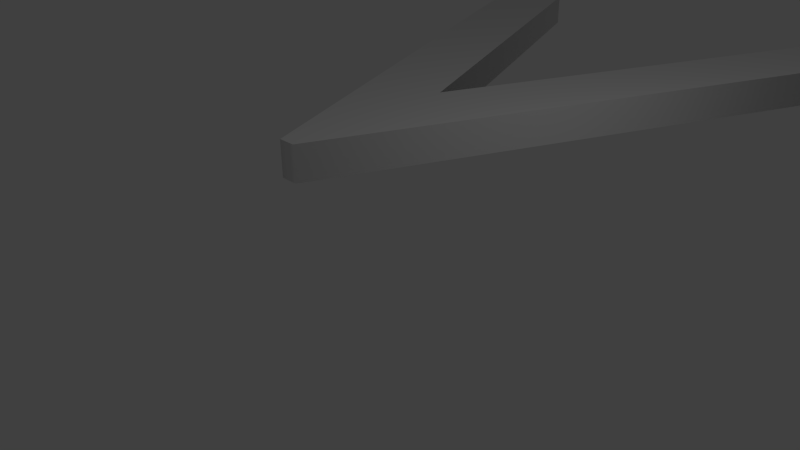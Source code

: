 # Source: TextModels.blend  (saved by Blender 2.63.0; exported with 4.5.12 LTS)
import bpy
from mathutils import Matrix  # noqa: F401  (used for matrix-valued properties, if any)

bpy.ops.wm.read_factory_settings(use_empty=True)
scene = bpy.context.scene
scene.name = 'Scene'

# ---- collections
col_collection_1 = bpy.data.collections.new('Collection 1'); scene.collection.children.link(col_collection_1)

# ---- world
world_world = bpy.data.worlds.new('World'); scene.world = world_world
world_world.color = (0.05088, 0.05088, 0.05088)
world_world.use_sun_shadow = False
world_world.sun_shadow_jitter_overblur = 0.0
world_world.cycles.sampling_method = 'MANUAL'
world_world.cycles.sample_map_resolution = 256

# ---- cameras
cam_camera = bpy.data.cameras.new('Camera')
cam_camera.clip_end = 100.0
cam_camera.lens = 35.0
cam_camera.sensor_width = 32.0
cam_camera.sensor_height = 18.0
cam_camera.ortho_scale = 7.314
cam_camera.dof.focus_distance = 0.0
cam_camera.dof.aperture_fstop = 128.0

# ---- lights
light_lamp = bpy.data.lights.new('Lamp', 'POINT')
light_lamp.transmission_factor = 0.0
light_lamp.cutoff_distance = 30.0
light_lamp.energy = 100.0
light_lamp.shadow_buffer_clip_start = 1.001
light_lamp.shadow_soft_size = 1.0
light_lamp.shadow_maximum_resolution = 0.006
light_lamp.use_absolute_resolution = True
light_lamp.cycles.use_multiple_importance_sampling = False

# ---- curves / text
txt_v = bpy.data.curves.new('V', 'FONT')
txt_v.dimensions = '2D'
txt_v.body = 'V'
txt_v.use_path_clamp = True
txt_v.bevel_resolution = 0
txt_v.extrude = 0.02
txt_v.resolution_u = 22
txt_v.render_resolution_u = 21
txt_v.align_x = 'CENTER'

# ---- objects
ob_v = bpy.data.objects.new('V', txt_v)
ob_lamp = bpy.data.objects.new('Lamp', light_lamp)
ob_camera = bpy.data.objects.new('Camera', cam_camera)

# ---- transforms, parenting, visibility, modifiers, constraints
ob_v.location = (-1.124, -0.3872, 1.104)
ob_v.scale = (13.43, 13.43, 13.43)
ob_v.instance_faces_scale = 89.4
ob_v.lineart.crease_threshold = 0.0
ob_lamp.location = (4.076, 1.005, 5.904)
ob_lamp.rotation_euler = (0.6503, 0.05522, 1.866)
ob_lamp.lock_rotations_4d = False
ob_lamp.empty_display_type = 'ARROWS'
ob_lamp.color = (0.0, 0.0, 0.0, 0.0)
ob_lamp.lineart.crease_threshold = 0.0
ob_camera.location = (7.481, -6.508, 5.344)
ob_camera.rotation_euler = (1.109, 0.01082, 0.8149)
ob_camera.lock_rotations_4d = False
ob_camera.empty_display_type = 'ARROWS'
ob_camera.color = (0.0, 0.0, 0.0, 0.0)
ob_camera.display_type = 'WIRE'
ob_camera.lineart.crease_threshold = 0.0

# ---- collection membership
col_collection_1.objects.link(ob_v)
col_collection_1.objects.link(ob_lamp)
col_collection_1.objects.link(ob_camera)

# ---- scene / render settings (as saved in the file)
scene.camera = ob_camera
scene.frame_start = 1; scene.frame_end = 250; scene.frame_set(1)
scene.render.engine = 'BLENDER_EEVEE_NEXT'
scene.render.image_settings.color_mode = 'RGB'
scene.render.image_settings.compression = 90
scene.render.resolution_percentage = 50
scene.render.dither_intensity = 0.0
scene.render.bake_margin = 2
scene.render.bake_bias = 0.0
scene.cycles.use_denoising = False
scene.cycles.samples = 10
scene.cycles.sampling_pattern = 'TABULATED_SOBOL'
scene.cycles.light_sampling_threshold = 0.0
scene.cycles.use_adaptive_sampling = False
scene.cycles.use_light_tree = False
scene.cycles.blur_glossy = 0.0
scene.cycles.volume_bounces = 1
scene.cycles.pixel_filter_type = 'GAUSSIAN'
scene.cycles.sample_clamp_indirect = 0.0
scene.view_settings.view_transform = 'Standard'
bpy.context.view_layer.update()
